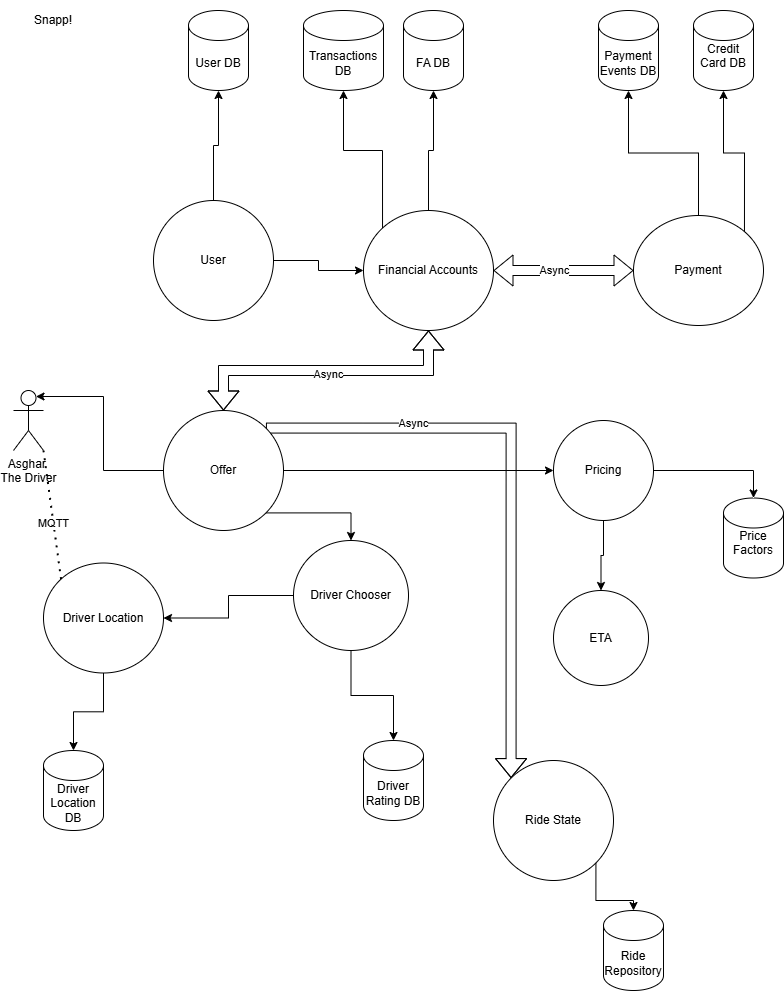

The diagram above was exported from draw.io. Its source (the exported page's mxGraphModel, read from the mxfile embedded in the PNG):
<mxGraphModel dx="1434" dy="746" grid="1" gridSize="10" guides="1" tooltips="1" connect="1" arrows="1" fold="1" page="1" pageScale="1" pageWidth="850" pageHeight="1100" math="0" shadow="0">
  <root>
    <mxCell id="0" />
    <mxCell id="1" parent="0" />
    <mxCell id="WKTfrx7hbCp_TEkw8mxr-5" style="edgeStyle=orthogonalEdgeStyle;rounded=0;orthogonalLoop=1;jettySize=auto;html=1;exitX=1;exitY=0.5;exitDx=0;exitDy=0;entryX=0;entryY=0.5;entryDx=0;entryDy=0;" edge="1" parent="1" source="WKTfrx7hbCp_TEkw8mxr-1" target="WKTfrx7hbCp_TEkw8mxr-4">
      <mxGeometry relative="1" as="geometry" />
    </mxCell>
    <mxCell id="WKTfrx7hbCp_TEkw8mxr-1" value="User" style="ellipse;whiteSpace=wrap;html=1;" vertex="1" parent="1">
      <mxGeometry x="170" y="230" width="120" height="120" as="geometry" />
    </mxCell>
    <mxCell id="WKTfrx7hbCp_TEkw8mxr-2" value="User DB" style="shape=cylinder3;whiteSpace=wrap;html=1;boundedLbl=1;backgroundOutline=1;size=15;" vertex="1" parent="1">
      <mxGeometry x="205" y="40" width="60" height="80" as="geometry" />
    </mxCell>
    <mxCell id="WKTfrx7hbCp_TEkw8mxr-3" style="edgeStyle=orthogonalEdgeStyle;rounded=0;orthogonalLoop=1;jettySize=auto;html=1;exitX=0.5;exitY=0;exitDx=0;exitDy=0;entryX=0.5;entryY=1;entryDx=0;entryDy=0;entryPerimeter=0;" edge="1" parent="1" source="WKTfrx7hbCp_TEkw8mxr-1" target="WKTfrx7hbCp_TEkw8mxr-2">
      <mxGeometry relative="1" as="geometry" />
    </mxCell>
    <mxCell id="WKTfrx7hbCp_TEkw8mxr-26" style="edgeStyle=orthogonalEdgeStyle;rounded=0;orthogonalLoop=1;jettySize=auto;html=1;exitX=1;exitY=0.5;exitDx=0;exitDy=0;shape=flexArrow;startArrow=block;" edge="1" parent="1" source="WKTfrx7hbCp_TEkw8mxr-4" target="WKTfrx7hbCp_TEkw8mxr-23">
      <mxGeometry relative="1" as="geometry" />
    </mxCell>
    <mxCell id="WKTfrx7hbCp_TEkw8mxr-39" value="Async" style="edgeLabel;html=1;align=center;verticalAlign=middle;resizable=0;points=[];" vertex="1" connectable="0" parent="WKTfrx7hbCp_TEkw8mxr-26">
      <mxGeometry x="-0.1467" y="1" relative="1" as="geometry">
        <mxPoint as="offset" />
      </mxGeometry>
    </mxCell>
    <mxCell id="WKTfrx7hbCp_TEkw8mxr-4" value="Financial Acc&lt;span style=&quot;background-color: initial;&quot;&gt;ounts&lt;/span&gt;" style="ellipse;whiteSpace=wrap;html=1;" vertex="1" parent="1">
      <mxGeometry x="380" y="240" width="130" height="120" as="geometry" />
    </mxCell>
    <mxCell id="WKTfrx7hbCp_TEkw8mxr-6" value="FA DB" style="shape=cylinder3;whiteSpace=wrap;html=1;boundedLbl=1;backgroundOutline=1;size=15;" vertex="1" parent="1">
      <mxGeometry x="420" y="40" width="60" height="80" as="geometry" />
    </mxCell>
    <mxCell id="WKTfrx7hbCp_TEkw8mxr-7" style="edgeStyle=orthogonalEdgeStyle;rounded=0;orthogonalLoop=1;jettySize=auto;html=1;exitX=0.5;exitY=0;exitDx=0;exitDy=0;entryX=0.5;entryY=1;entryDx=0;entryDy=0;entryPerimeter=0;" edge="1" parent="1" source="WKTfrx7hbCp_TEkw8mxr-4" target="WKTfrx7hbCp_TEkw8mxr-6">
      <mxGeometry relative="1" as="geometry" />
    </mxCell>
    <mxCell id="WKTfrx7hbCp_TEkw8mxr-15" style="edgeStyle=orthogonalEdgeStyle;rounded=0;orthogonalLoop=1;jettySize=auto;html=1;exitX=0;exitY=1;exitDx=0;exitDy=0;entryX=0.5;entryY=0;entryDx=0;entryDy=0;" edge="1" parent="1" source="WKTfrx7hbCp_TEkw8mxr-8" target="WKTfrx7hbCp_TEkw8mxr-12">
      <mxGeometry relative="1" as="geometry" />
    </mxCell>
    <mxCell id="WKTfrx7hbCp_TEkw8mxr-31" style="edgeStyle=orthogonalEdgeStyle;rounded=0;orthogonalLoop=1;jettySize=auto;html=1;exitX=1;exitY=0.5;exitDx=0;exitDy=0;entryX=0;entryY=0.5;entryDx=0;entryDy=0;" edge="1" parent="1" source="WKTfrx7hbCp_TEkw8mxr-8" target="WKTfrx7hbCp_TEkw8mxr-30">
      <mxGeometry relative="1" as="geometry" />
    </mxCell>
    <mxCell id="WKTfrx7hbCp_TEkw8mxr-37" style="edgeStyle=orthogonalEdgeStyle;rounded=0;orthogonalLoop=1;jettySize=auto;html=1;exitX=0.5;exitY=0;exitDx=0;exitDy=0;entryX=0.5;entryY=1;entryDx=0;entryDy=0;shape=flexArrow;startArrow=block;" edge="1" parent="1" source="WKTfrx7hbCp_TEkw8mxr-8" target="WKTfrx7hbCp_TEkw8mxr-4">
      <mxGeometry relative="1" as="geometry" />
    </mxCell>
    <mxCell id="WKTfrx7hbCp_TEkw8mxr-38" value="Async" style="edgeLabel;html=1;align=center;verticalAlign=middle;resizable=0;points=[];" vertex="1" connectable="0" parent="WKTfrx7hbCp_TEkw8mxr-37">
      <mxGeometry x="0.0105" y="-3" relative="1" as="geometry">
        <mxPoint as="offset" />
      </mxGeometry>
    </mxCell>
    <mxCell id="WKTfrx7hbCp_TEkw8mxr-53" style="edgeStyle=orthogonalEdgeStyle;rounded=0;orthogonalLoop=1;jettySize=auto;html=1;exitX=1;exitY=0;exitDx=0;exitDy=0;entryX=0;entryY=0;entryDx=0;entryDy=0;shape=flexArrow;" edge="1" parent="1" source="WKTfrx7hbCp_TEkw8mxr-8" target="WKTfrx7hbCp_TEkw8mxr-49">
      <mxGeometry relative="1" as="geometry" />
    </mxCell>
    <mxCell id="WKTfrx7hbCp_TEkw8mxr-54" value="Async" style="edgeLabel;html=1;align=center;verticalAlign=middle;resizable=0;points=[];" vertex="1" connectable="0" parent="WKTfrx7hbCp_TEkw8mxr-53">
      <mxGeometry x="-0.5074" y="5" relative="1" as="geometry">
        <mxPoint as="offset" />
      </mxGeometry>
    </mxCell>
    <mxCell id="WKTfrx7hbCp_TEkw8mxr-8" value="Offer" style="ellipse;whiteSpace=wrap;html=1;aspect=fixed;" vertex="1" parent="1">
      <mxGeometry x="180" y="440" width="120" height="120" as="geometry" />
    </mxCell>
    <mxCell id="WKTfrx7hbCp_TEkw8mxr-14" style="edgeStyle=orthogonalEdgeStyle;rounded=0;orthogonalLoop=1;jettySize=auto;html=1;exitX=0.5;exitY=1;exitDx=0;exitDy=0;" edge="1" parent="1" source="WKTfrx7hbCp_TEkw8mxr-12" target="WKTfrx7hbCp_TEkw8mxr-13">
      <mxGeometry relative="1" as="geometry" />
    </mxCell>
    <mxCell id="WKTfrx7hbCp_TEkw8mxr-46" style="edgeStyle=orthogonalEdgeStyle;rounded=0;orthogonalLoop=1;jettySize=auto;html=1;exitX=0;exitY=0.5;exitDx=0;exitDy=0;entryX=1;entryY=0.5;entryDx=0;entryDy=0;" edge="1" parent="1" source="WKTfrx7hbCp_TEkw8mxr-12" target="WKTfrx7hbCp_TEkw8mxr-16">
      <mxGeometry relative="1" as="geometry" />
    </mxCell>
    <mxCell id="WKTfrx7hbCp_TEkw8mxr-12" value="Driver Chooser" style="ellipse;whiteSpace=wrap;html=1;" vertex="1" parent="1">
      <mxGeometry x="310" y="570" width="115" height="110" as="geometry" />
    </mxCell>
    <mxCell id="WKTfrx7hbCp_TEkw8mxr-13" value="Driver Rating DB" style="shape=cylinder3;whiteSpace=wrap;html=1;boundedLbl=1;backgroundOutline=1;size=15;" vertex="1" parent="1">
      <mxGeometry x="380" y="770" width="60" height="80" as="geometry" />
    </mxCell>
    <mxCell id="WKTfrx7hbCp_TEkw8mxr-16" value="Driver Location" style="ellipse;whiteSpace=wrap;html=1;" vertex="1" parent="1">
      <mxGeometry x="60" y="592.5" width="120" height="110" as="geometry" />
    </mxCell>
    <mxCell id="WKTfrx7hbCp_TEkw8mxr-17" value="Driver Location DB" style="shape=cylinder3;whiteSpace=wrap;html=1;boundedLbl=1;backgroundOutline=1;size=15;" vertex="1" parent="1">
      <mxGeometry x="60" y="780" width="60" height="80" as="geometry" />
    </mxCell>
    <mxCell id="WKTfrx7hbCp_TEkw8mxr-18" style="edgeStyle=orthogonalEdgeStyle;rounded=0;orthogonalLoop=1;jettySize=auto;html=1;exitX=0.5;exitY=1;exitDx=0;exitDy=0;entryX=0.5;entryY=0;entryDx=0;entryDy=0;entryPerimeter=0;" edge="1" parent="1" source="WKTfrx7hbCp_TEkw8mxr-16" target="WKTfrx7hbCp_TEkw8mxr-17">
      <mxGeometry relative="1" as="geometry" />
    </mxCell>
    <mxCell id="WKTfrx7hbCp_TEkw8mxr-21" value="Transactions DB" style="shape=cylinder3;whiteSpace=wrap;html=1;boundedLbl=1;backgroundOutline=1;size=15;" vertex="1" parent="1">
      <mxGeometry x="320" y="40" width="80" height="80" as="geometry" />
    </mxCell>
    <mxCell id="WKTfrx7hbCp_TEkw8mxr-22" style="edgeStyle=orthogonalEdgeStyle;rounded=0;orthogonalLoop=1;jettySize=auto;html=1;exitX=0;exitY=0;exitDx=0;exitDy=0;entryX=0.5;entryY=1;entryDx=0;entryDy=0;entryPerimeter=0;" edge="1" parent="1" source="WKTfrx7hbCp_TEkw8mxr-4" target="WKTfrx7hbCp_TEkw8mxr-21">
      <mxGeometry relative="1" as="geometry" />
    </mxCell>
    <mxCell id="WKTfrx7hbCp_TEkw8mxr-25" style="edgeStyle=orthogonalEdgeStyle;rounded=0;orthogonalLoop=1;jettySize=auto;html=1;exitX=0.5;exitY=0;exitDx=0;exitDy=0;" edge="1" parent="1" source="WKTfrx7hbCp_TEkw8mxr-23" target="WKTfrx7hbCp_TEkw8mxr-24">
      <mxGeometry relative="1" as="geometry" />
    </mxCell>
    <mxCell id="WKTfrx7hbCp_TEkw8mxr-23" value="Payment" style="ellipse;whiteSpace=wrap;html=1;" vertex="1" parent="1">
      <mxGeometry x="650" y="245" width="130" height="110" as="geometry" />
    </mxCell>
    <mxCell id="WKTfrx7hbCp_TEkw8mxr-24" value="Payment Events DB" style="shape=cylinder3;whiteSpace=wrap;html=1;boundedLbl=1;backgroundOutline=1;size=15;" vertex="1" parent="1">
      <mxGeometry x="615" y="40" width="60" height="80" as="geometry" />
    </mxCell>
    <mxCell id="WKTfrx7hbCp_TEkw8mxr-27" value="Credit Card DB&lt;div&gt;&lt;br&gt;&lt;/div&gt;" style="shape=cylinder3;whiteSpace=wrap;html=1;boundedLbl=1;backgroundOutline=1;size=15;" vertex="1" parent="1">
      <mxGeometry x="710" y="40" width="60" height="80" as="geometry" />
    </mxCell>
    <mxCell id="WKTfrx7hbCp_TEkw8mxr-29" style="edgeStyle=orthogonalEdgeStyle;rounded=0;orthogonalLoop=1;jettySize=auto;html=1;exitX=1;exitY=0;exitDx=0;exitDy=0;entryX=0.5;entryY=1;entryDx=0;entryDy=0;entryPerimeter=0;" edge="1" parent="1" source="WKTfrx7hbCp_TEkw8mxr-23" target="WKTfrx7hbCp_TEkw8mxr-27">
      <mxGeometry relative="1" as="geometry" />
    </mxCell>
    <mxCell id="WKTfrx7hbCp_TEkw8mxr-34" style="edgeStyle=orthogonalEdgeStyle;rounded=0;orthogonalLoop=1;jettySize=auto;html=1;exitX=0.5;exitY=1;exitDx=0;exitDy=0;entryX=0.5;entryY=0;entryDx=0;entryDy=0;" edge="1" parent="1" source="WKTfrx7hbCp_TEkw8mxr-30" target="WKTfrx7hbCp_TEkw8mxr-33">
      <mxGeometry relative="1" as="geometry" />
    </mxCell>
    <mxCell id="WKTfrx7hbCp_TEkw8mxr-30" value="Pricing" style="ellipse;whiteSpace=wrap;html=1;aspect=fixed;" vertex="1" parent="1">
      <mxGeometry x="570" y="450" width="100" height="100" as="geometry" />
    </mxCell>
    <mxCell id="WKTfrx7hbCp_TEkw8mxr-33" value="ETA" style="ellipse;whiteSpace=wrap;html=1;aspect=fixed;" vertex="1" parent="1">
      <mxGeometry x="570" y="620" width="95" height="95" as="geometry" />
    </mxCell>
    <mxCell id="WKTfrx7hbCp_TEkw8mxr-35" value="Price Factors&lt;div&gt;&lt;br&gt;&lt;/div&gt;" style="shape=cylinder3;whiteSpace=wrap;html=1;boundedLbl=1;backgroundOutline=1;size=15;" vertex="1" parent="1">
      <mxGeometry x="740" y="527.5" width="60" height="80" as="geometry" />
    </mxCell>
    <mxCell id="WKTfrx7hbCp_TEkw8mxr-36" style="edgeStyle=orthogonalEdgeStyle;rounded=0;orthogonalLoop=1;jettySize=auto;html=1;exitX=1;exitY=0.5;exitDx=0;exitDy=0;entryX=0.5;entryY=0;entryDx=0;entryDy=0;entryPerimeter=0;" edge="1" parent="1" source="WKTfrx7hbCp_TEkw8mxr-30" target="WKTfrx7hbCp_TEkw8mxr-35">
      <mxGeometry relative="1" as="geometry" />
    </mxCell>
    <mxCell id="WKTfrx7hbCp_TEkw8mxr-40" value="Asghar&amp;nbsp;&lt;br&gt;The Driver" style="shape=umlActor;verticalLabelPosition=bottom;verticalAlign=top;html=1;outlineConnect=0;" vertex="1" parent="1">
      <mxGeometry x="30" y="420" width="30" height="60" as="geometry" />
    </mxCell>
    <mxCell id="WKTfrx7hbCp_TEkw8mxr-41" value="" style="endArrow=none;dashed=1;html=1;dashPattern=1 3;strokeWidth=2;rounded=0;entryX=1;entryY=1;entryDx=0;entryDy=0;entryPerimeter=0;exitX=0;exitY=0;exitDx=0;exitDy=0;" edge="1" parent="1" source="WKTfrx7hbCp_TEkw8mxr-16" target="WKTfrx7hbCp_TEkw8mxr-40">
      <mxGeometry width="50" height="50" relative="1" as="geometry">
        <mxPoint x="400" y="810" as="sourcePoint" />
        <mxPoint x="450" y="760" as="targetPoint" />
      </mxGeometry>
    </mxCell>
    <mxCell id="WKTfrx7hbCp_TEkw8mxr-42" value="MQTT" style="edgeLabel;html=1;align=center;verticalAlign=middle;resizable=0;points=[];" vertex="1" connectable="0" parent="WKTfrx7hbCp_TEkw8mxr-41">
      <mxGeometry x="-0.1279" relative="1" as="geometry">
        <mxPoint as="offset" />
      </mxGeometry>
    </mxCell>
    <mxCell id="WKTfrx7hbCp_TEkw8mxr-44" style="edgeStyle=orthogonalEdgeStyle;rounded=0;orthogonalLoop=1;jettySize=auto;html=1;exitX=0;exitY=0.5;exitDx=0;exitDy=0;entryX=0.75;entryY=0.1;entryDx=0;entryDy=0;entryPerimeter=0;" edge="1" parent="1" source="WKTfrx7hbCp_TEkw8mxr-8" target="WKTfrx7hbCp_TEkw8mxr-40">
      <mxGeometry relative="1" as="geometry" />
    </mxCell>
    <mxCell id="WKTfrx7hbCp_TEkw8mxr-48" value="Snapp!" style="text;html=1;align=center;verticalAlign=middle;whiteSpace=wrap;rounded=0;" vertex="1" parent="1">
      <mxGeometry x="30" y="30" width="80" height="40" as="geometry" />
    </mxCell>
    <mxCell id="WKTfrx7hbCp_TEkw8mxr-49" value="Ride State" style="ellipse;whiteSpace=wrap;html=1;aspect=fixed;" vertex="1" parent="1">
      <mxGeometry x="510" y="790" width="120" height="120" as="geometry" />
    </mxCell>
    <mxCell id="WKTfrx7hbCp_TEkw8mxr-50" value="Ride Repository" style="shape=cylinder3;whiteSpace=wrap;html=1;boundedLbl=1;backgroundOutline=1;size=15;" vertex="1" parent="1">
      <mxGeometry x="620" y="940" width="60" height="80" as="geometry" />
    </mxCell>
    <mxCell id="WKTfrx7hbCp_TEkw8mxr-51" style="edgeStyle=orthogonalEdgeStyle;rounded=0;orthogonalLoop=1;jettySize=auto;html=1;exitX=1;exitY=1;exitDx=0;exitDy=0;entryX=0.5;entryY=0;entryDx=0;entryDy=0;entryPerimeter=0;" edge="1" parent="1" source="WKTfrx7hbCp_TEkw8mxr-49" target="WKTfrx7hbCp_TEkw8mxr-50">
      <mxGeometry relative="1" as="geometry" />
    </mxCell>
  </root>
</mxGraphModel>